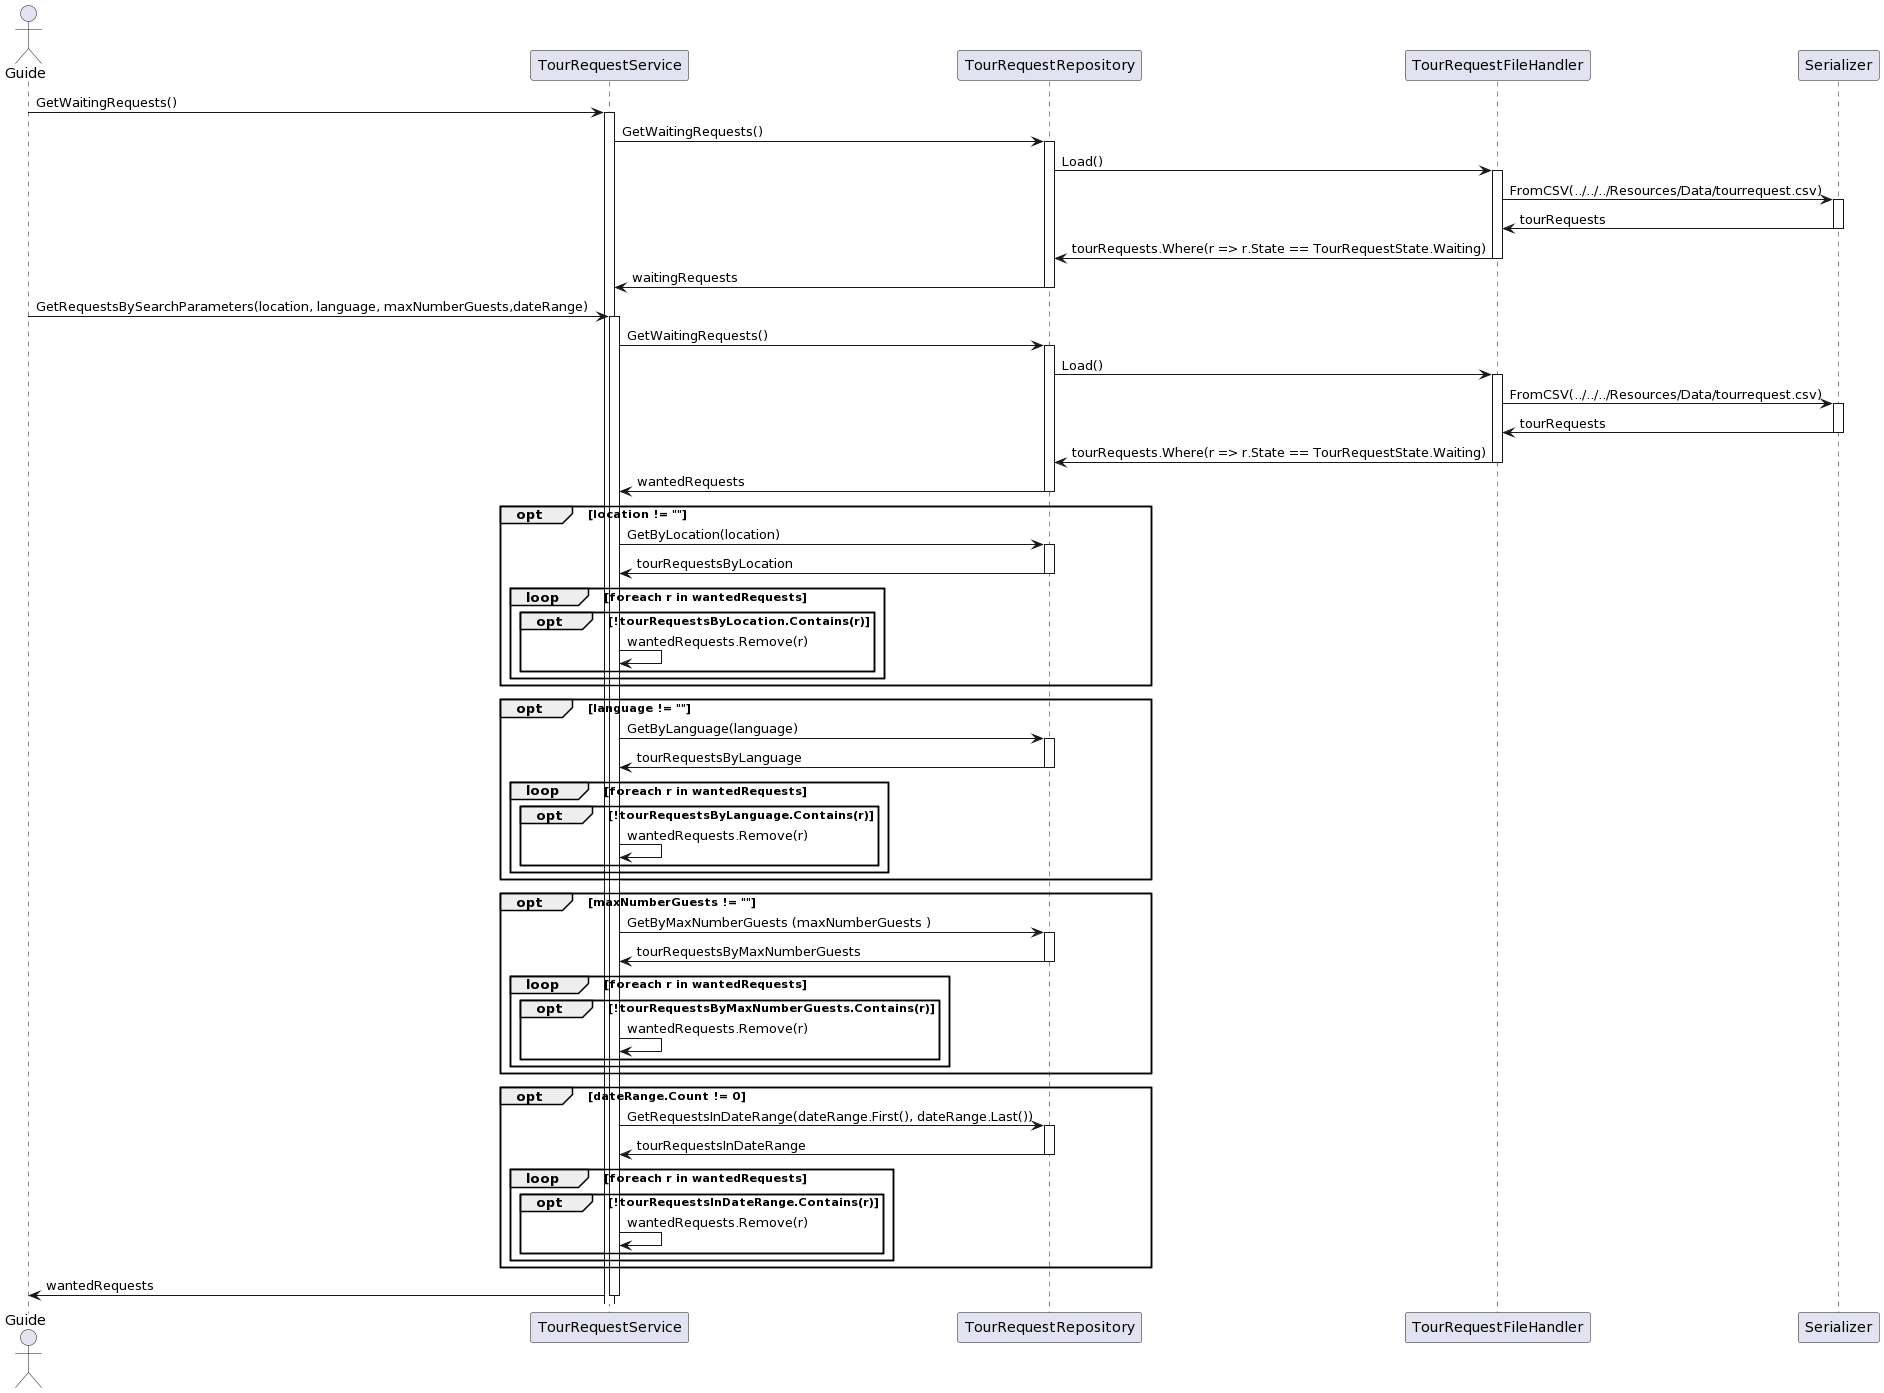

The diagram above was rendered by PlantUML. Its source (embedded in the PNG):
@startuml
Actor Guide as G
participant TourRequestService as TRS
participant TourRequestRepository as TRR
participant TourRequestFileHandler as TRFH
participant TourRequestFileHandler as TRFH
participant Serializer as SS

G -> TRS ++ : GetWaitingRequests()
TRS -> TRR ++ : GetWaitingRequests()
TRR -> TRFH ++: Load()
TRFH -> SS ++: FromCSV(../../../Resources/Data/tourrequest.csv)
SS -> TRFH -- : tourRequests
TRFH->TRR -- :  tourRequests.Where(r => r.State == TourRequestState.Waiting)
TRR -> TRS -- :  waitingRequests

G->TRS ++ : GetRequestsBySearchParameters(location, language, maxNumberGuests,dateRange)
TRS -> TRR ++: GetWaitingRequests()
TRR -> TRFH ++: Load()
TRFH -> SS ++: FromCSV(../../../Resources/Data/tourrequest.csv)
SS -> TRFH -- : tourRequests
TRFH->TRR -- :  tourRequests.Where(r => r.State == TourRequestState.Waiting)
TRR -> TRS -- :  wantedRequests

opt location != ""
TRS->TRR ++:GetByLocation(location)
TRR -> TRS -- : tourRequestsByLocation
 loop foreach r in wantedRequests 
  opt !tourRequestsByLocation.Contains(r) 
   TRS->TRS: wantedRequests.Remove(r)
  end
 end
end
opt language != ""
TRS->TRR ++:GetByLanguage(language)
TRR -> TRS -- : tourRequestsByLanguage
 loop foreach r in wantedRequests 
  opt !tourRequestsByLanguage.Contains(r) 
   TRS->TRS: wantedRequests.Remove(r)
  end
 end
end
opt maxNumberGuests != ""
TRS->TRR ++:GetByMaxNumberGuests (maxNumberGuests )
TRR -> TRS -- : tourRequestsByMaxNumberGuests
 loop foreach r in wantedRequests 
  opt !tourRequestsByMaxNumberGuests.Contains(r) 
   TRS->TRS: wantedRequests.Remove(r)
  end
 end
end
opt dateRange.Count != 0
TRS->TRR ++:GetRequestsInDateRange(dateRange.First(), dateRange.Last())
TRR -> TRS -- : tourRequestsInDateRange
 loop foreach r in wantedRequests 
  opt !tourRequestsInDateRange.Contains(r) 
   TRS->TRS: wantedRequests.Remove(r)
  end
 end
end
TRS->G--:wantedRequests
@enduml